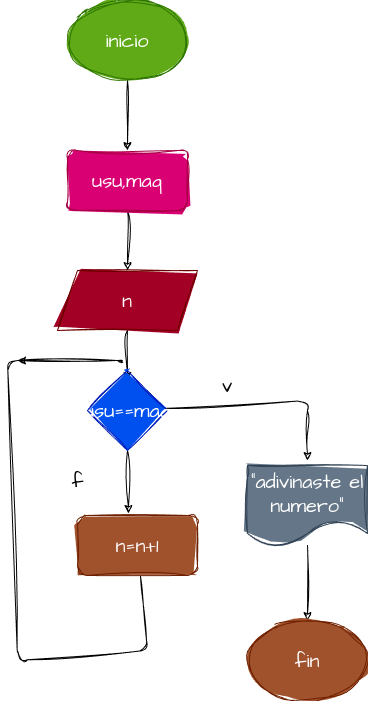

The diagram above was exported from draw.io. Its source (the exported page's mxGraphModel, read from the mxfile embedded in the PNG):
<mxGraphModel dx="626" dy="225" grid="1" gridSize="10" guides="1" tooltips="1" connect="1" arrows="1" fold="1" page="1" pageScale="1" pageWidth="827" pageHeight="1169" math="0" shadow="0">
  <root>
    <mxCell id="0" />
    <mxCell id="1" parent="0" />
    <mxCell id="3" style="edgeStyle=none;sketch=1;hachureGap=4;jiggle=2;curveFitting=1;html=1;fontFamily=Architects Daughter;fontSource=https%3A%2F%2Ffonts.googleapis.com%2Fcss%3Ffamily%3DArchitects%2BDaughter;fontSize=16;" edge="1" parent="1" source="2">
      <mxGeometry relative="1" as="geometry">
        <mxPoint x="330" y="190" as="targetPoint" />
      </mxGeometry>
    </mxCell>
    <mxCell id="2" value="inicio" style="ellipse;whiteSpace=wrap;html=1;sketch=1;hachureGap=4;jiggle=2;curveFitting=1;fontFamily=Architects Daughter;fontSource=https%3A%2F%2Ffonts.googleapis.com%2Fcss%3Ffamily%3DArchitects%2BDaughter;fontSize=20;fillColor=#60a917;fontColor=#ffffff;strokeColor=#2D7600;fillStyle=solid;" vertex="1" parent="1">
      <mxGeometry x="270" y="40" width="120" height="80" as="geometry" />
    </mxCell>
    <mxCell id="5" style="edgeStyle=none;sketch=1;hachureGap=4;jiggle=2;curveFitting=1;html=1;fontFamily=Architects Daughter;fontSource=https%3A%2F%2Ffonts.googleapis.com%2Fcss%3Ffamily%3DArchitects%2BDaughter;fontSize=16;entryX=0.5;entryY=0;entryDx=0;entryDy=0;" edge="1" parent="1" source="4">
      <mxGeometry relative="1" as="geometry">
        <mxPoint x="330" y="420" as="targetPoint" />
      </mxGeometry>
    </mxCell>
    <mxCell id="4" value="n" style="shape=parallelogram;perimeter=parallelogramPerimeter;whiteSpace=wrap;html=1;fixedSize=1;sketch=1;hachureGap=4;jiggle=2;curveFitting=1;fontFamily=Architects Daughter;fontSource=https%3A%2F%2Ffonts.googleapis.com%2Fcss%3Ffamily%3DArchitects%2BDaughter;fontSize=20;fillStyle=solid;fillColor=#a20025;fontColor=#ffffff;strokeColor=#6F0000;" vertex="1" parent="1">
      <mxGeometry x="260" y="310" width="140" height="60" as="geometry" />
    </mxCell>
    <mxCell id="12" style="edgeStyle=none;sketch=1;hachureGap=4;jiggle=2;curveFitting=1;html=1;fontFamily=Architects Daughter;fontSource=https%3A%2F%2Ffonts.googleapis.com%2Fcss%3Ffamily%3DArchitects%2BDaughter;fontSize=16;" edge="1" parent="1" source="8">
      <mxGeometry relative="1" as="geometry">
        <mxPoint x="510" y="500" as="targetPoint" />
        <Array as="points">
          <mxPoint x="510" y="440" />
        </Array>
      </mxGeometry>
    </mxCell>
    <mxCell id="17" style="edgeStyle=none;sketch=1;hachureGap=4;jiggle=2;curveFitting=1;html=1;exitX=0.5;exitY=1;exitDx=0;exitDy=0;fontFamily=Architects Daughter;fontSource=https%3A%2F%2Ffonts.googleapis.com%2Fcss%3Ffamily%3DArchitects%2BDaughter;fontSize=16;entryX=0.425;entryY=-0.033;entryDx=0;entryDy=0;entryPerimeter=0;" edge="1" parent="1" source="8" target="18">
      <mxGeometry relative="1" as="geometry">
        <mxPoint x="330" y="580" as="targetPoint" />
      </mxGeometry>
    </mxCell>
    <mxCell id="8" value="usu==maq" style="rhombus;whiteSpace=wrap;html=1;sketch=1;hachureGap=4;jiggle=2;curveFitting=1;fontFamily=Architects Daughter;fontSource=https%3A%2F%2Ffonts.googleapis.com%2Fcss%3Ffamily%3DArchitects%2BDaughter;fontSize=20;fillColor=#0050ef;fontColor=#ffffff;strokeColor=#001DBC;fillStyle=solid;" vertex="1" parent="1">
      <mxGeometry x="290" y="410" width="80" height="80" as="geometry" />
    </mxCell>
    <mxCell id="10" style="edgeStyle=none;sketch=1;hachureGap=4;jiggle=2;curveFitting=1;html=1;fontFamily=Architects Daughter;fontSource=https%3A%2F%2Ffonts.googleapis.com%2Fcss%3Ffamily%3DArchitects%2BDaughter;fontSize=16;entryX=0.5;entryY=0;entryDx=0;entryDy=0;" edge="1" parent="1" source="9" target="4">
      <mxGeometry relative="1" as="geometry">
        <mxPoint x="300" y="280" as="targetPoint" />
      </mxGeometry>
    </mxCell>
    <mxCell id="9" value="usu,maq" style="rounded=1;whiteSpace=wrap;html=1;sketch=1;hachureGap=4;jiggle=2;curveFitting=1;fontFamily=Architects Daughter;fontSource=https%3A%2F%2Ffonts.googleapis.com%2Fcss%3Ffamily%3DArchitects%2BDaughter;fontSize=20;fillColor=#d80073;fontColor=#ffffff;strokeColor=#A50040;fillStyle=solid;" vertex="1" parent="1">
      <mxGeometry x="270" y="190" width="120" height="60" as="geometry" />
    </mxCell>
    <mxCell id="14" style="edgeStyle=none;sketch=1;hachureGap=4;jiggle=2;curveFitting=1;html=1;fontFamily=Architects Daughter;fontSource=https%3A%2F%2Ffonts.googleapis.com%2Fcss%3Ffamily%3DArchitects%2BDaughter;fontSize=16;" edge="1" parent="1" source="13">
      <mxGeometry relative="1" as="geometry">
        <mxPoint x="510" y="660" as="targetPoint" />
      </mxGeometry>
    </mxCell>
    <mxCell id="13" value="&quot;adivinaste el numero&quot;" style="shape=document;whiteSpace=wrap;html=1;boundedLbl=1;sketch=1;hachureGap=4;jiggle=2;curveFitting=1;fontFamily=Architects Daughter;fontSource=https%3A%2F%2Ffonts.googleapis.com%2Fcss%3Ffamily%3DArchitects%2BDaughter;fontSize=20;fillColor=#647687;fontColor=#ffffff;strokeColor=#314354;fillStyle=solid;" vertex="1" parent="1">
      <mxGeometry x="450" y="505" width="120" height="80" as="geometry" />
    </mxCell>
    <mxCell id="15" value="fin" style="ellipse;whiteSpace=wrap;html=1;sketch=1;hachureGap=4;jiggle=2;curveFitting=1;fontFamily=Architects Daughter;fontSource=https%3A%2F%2Ffonts.googleapis.com%2Fcss%3Ffamily%3DArchitects%2BDaughter;fontSize=20;fillColor=#a0522d;fontColor=#ffffff;strokeColor=#6D1F00;fillStyle=solid;" vertex="1" parent="1">
      <mxGeometry x="450" y="660" width="120" height="80" as="geometry" />
    </mxCell>
    <mxCell id="16" value="v" style="text;html=1;strokeColor=none;fillColor=none;align=center;verticalAlign=middle;whiteSpace=wrap;rounded=0;sketch=1;hachureGap=4;jiggle=2;curveFitting=1;fontFamily=Architects Daughter;fontSource=https%3A%2F%2Ffonts.googleapis.com%2Fcss%3Ffamily%3DArchitects%2BDaughter;fontSize=20;" vertex="1" parent="1">
      <mxGeometry x="400" y="410" width="60" height="30" as="geometry" />
    </mxCell>
    <mxCell id="21" style="edgeStyle=none;sketch=1;hachureGap=4;jiggle=2;curveFitting=1;html=1;fontFamily=Architects Daughter;fontSource=https%3A%2F%2Ffonts.googleapis.com%2Fcss%3Ffamily%3DArchitects%2BDaughter;fontSize=16;" edge="1" parent="1" source="18">
      <mxGeometry relative="1" as="geometry">
        <mxPoint x="220" y="400" as="targetPoint" />
        <Array as="points">
          <mxPoint x="350" y="690" />
          <mxPoint x="220" y="700" />
          <mxPoint x="210" y="400" />
          <mxPoint x="330" y="400" />
        </Array>
      </mxGeometry>
    </mxCell>
    <mxCell id="18" value="n=n+1" style="rounded=1;whiteSpace=wrap;html=1;sketch=1;hachureGap=4;jiggle=2;curveFitting=1;fontFamily=Architects Daughter;fontSource=https%3A%2F%2Ffonts.googleapis.com%2Fcss%3Ffamily%3DArchitects%2BDaughter;fontSize=20;fillColor=#a0522d;fontColor=#ffffff;strokeColor=#6D1F00;fillStyle=solid;" vertex="1" parent="1">
      <mxGeometry x="280" y="555" width="120" height="60" as="geometry" />
    </mxCell>
    <mxCell id="20" value="f" style="text;html=1;align=center;verticalAlign=middle;resizable=0;points=[];autosize=1;strokeColor=none;fillColor=none;fontSize=20;fontFamily=Architects Daughter;sketch=1;hachureGap=4;jiggle=2;curveFitting=1;fontSource=https%3A%2F%2Ffonts.googleapis.com%2Fcss%3Ffamily%3DArchitects%2BDaughter;" vertex="1" parent="1">
      <mxGeometry x="260" y="500" width="40" height="40" as="geometry" />
    </mxCell>
  </root>
</mxGraphModel>